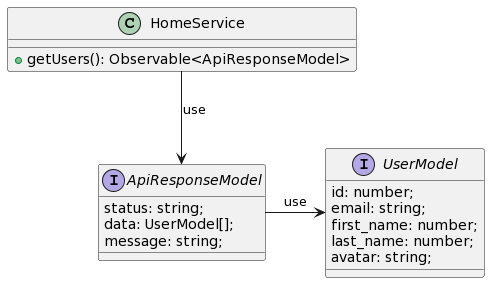

The diagram above was rendered by PlantUML. Its source (embedded in the PNG):
@startuml
interface ApiResponseModel {
  status: string;
  data: UserModel[];
  message: string;
}

interface UserModel {
    id: number;
    email: string;
    first_name: number;
    last_name: number;
    avatar: string;
}


class HomeService {
 + getUsers(): Observable<ApiResponseModel>
}

ApiResponseModel  -> UserModel : use
HomeService --> ApiResponseModel : use
@enduml